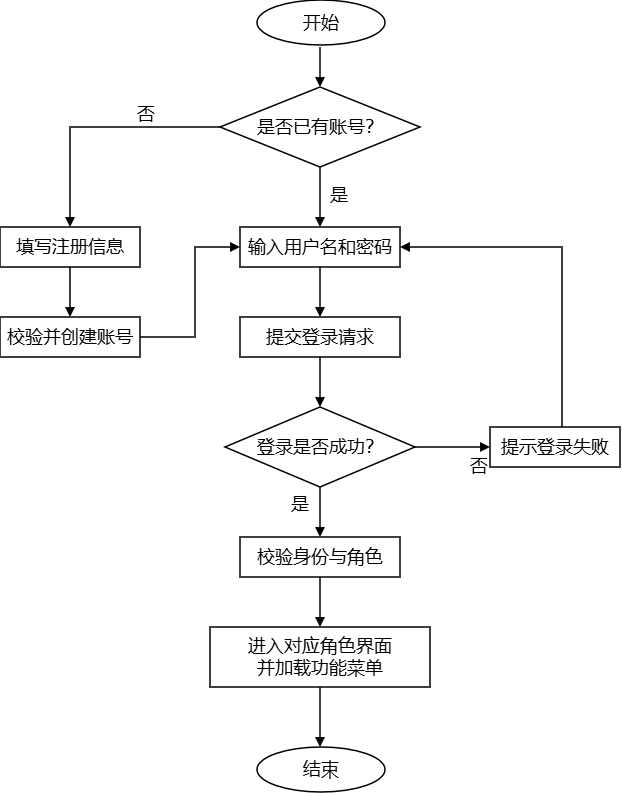

The diagram above was exported from draw.io. Its source (the exported page's mxGraphModel, read from the mxfile embedded in the PNG):
<mxGraphModel dx="1426" dy="849" grid="0" gridSize="10" guides="1" tooltips="1" connect="1" arrows="1" fold="1" page="1" pageScale="1" pageWidth="800" pageHeight="1100" background="#FFFFFF" math="0" shadow="0">
  <root>
    <mxCell id="0" />
    <mxCell id="1" parent="0" />
    <mxCell id="q1" parent="1" style="rhombus;whiteSpace=wrap;html=1;strokeWidth=1.5;fontSize=18;labelBackgroundColor=none;" value="是否已有账号？" vertex="1">
      <mxGeometry height="80" width="200" x="300" y="110" as="geometry" />
    </mxCell>
    <mxCell id="reg" parent="1" style="rounded=0;whiteSpace=wrap;html=1;strokeWidth=1.5;fontSize=18;labelBackgroundColor=none;" value="填写注册信息" vertex="1">
      <mxGeometry height="40" width="140" x="80" y="250" as="geometry" />
    </mxCell>
    <mxCell id="create" parent="1" style="rounded=0;whiteSpace=wrap;html=1;strokeWidth=1.5;fontSize=18;labelBackgroundColor=none;" value="校验并创建账号" vertex="1">
      <mxGeometry height="40" width="140" x="80" y="340" as="geometry" />
    </mxCell>
    <mxCell id="login" parent="1" style="rounded=0;whiteSpace=wrap;html=1;strokeWidth=1.5;fontSize=18;labelBackgroundColor=none;" value="输入用户名和密码" vertex="1">
      <mxGeometry height="40" width="160" x="320" y="250" as="geometry" />
    </mxCell>
    <mxCell id="submit" parent="1" style="rounded=0;whiteSpace=wrap;html=1;strokeWidth=1.5;fontSize=18;labelBackgroundColor=none;" value="提交登录请求" vertex="1">
      <mxGeometry height="40" width="160" x="320" y="340" as="geometry" />
    </mxCell>
    <mxCell id="q2" parent="1" style="rhombus;whiteSpace=wrap;html=1;strokeWidth=1.5;fontSize=18;labelBackgroundColor=none;" value="登录是否成功？" vertex="1">
      <mxGeometry height="80" width="190" x="305" y="430" as="geometry" />
    </mxCell>
    <mxCell id="login_fail" parent="1" style="rounded=0;whiteSpace=wrap;html=1;strokeWidth=1.5;fontSize=18;labelBackgroundColor=none;" value="提示登录失败" vertex="1">
      <mxGeometry height="40" width="130" x="570" y="450" as="geometry" />
    </mxCell>
    <mxCell id="check" parent="1" style="rounded=0;whiteSpace=wrap;html=1;strokeWidth=1.5;fontSize=18;labelBackgroundColor=none;" value="校验身份与角色" vertex="1">
      <mxGeometry height="40" width="160" x="320" y="560" as="geometry" />
    </mxCell>
    <mxCell id="enter" parent="1" style="rounded=0;whiteSpace=wrap;html=1;strokeWidth=1.5;fontSize=18;labelBackgroundColor=none;" value="进入对应角色界面&#10;并加载功能菜单" vertex="1">
      <mxGeometry height="60" width="220" x="290" y="650" as="geometry" />
    </mxCell>
    <mxCell id="e1" edge="1" parent="1" style="endArrow=block;endFill=1;html=1;strokeWidth=1.5;labelBackgroundColor=none;fontSize=18;fontColor=default;" target="q1">
      <mxGeometry relative="1" as="geometry">
        <mxPoint x="400" y="70" as="sourcePoint" />
      </mxGeometry>
    </mxCell>
    <mxCell id="e2" edge="1" parent="1" source="q1" style="endArrow=block;endFill=1;html=1;strokeWidth=1.5;edgeStyle=orthogonalEdgeStyle;rounded=0;labelBackgroundColor=none;fontSize=18;fontColor=default;" target="reg">
      <mxGeometry relative="1" as="geometry" />
    </mxCell>
    <mxCell id="e2l" connectable="0" parent="e2" style="edgeLabel;html=1;fontSize=18;labelBackgroundColor=none;" value="否" vertex="1">
      <mxGeometry relative="1" x="-0.25" y="-10" as="geometry">
        <mxPoint x="9" y="-20" as="offset" />
      </mxGeometry>
    </mxCell>
    <mxCell id="e3" edge="1" parent="1" source="q1" style="endArrow=block;endFill=1;html=1;strokeWidth=1.5;labelBackgroundColor=none;fontSize=18;fontColor=default;" target="login">
      <mxGeometry relative="1" as="geometry" />
    </mxCell>
    <mxCell id="e3l" connectable="0" parent="e3" style="edgeLabel;html=1;fontSize=18;labelBackgroundColor=none;" value="是" vertex="1">
      <mxGeometry relative="1" x="0.25" y="-10" as="geometry">
        <mxPoint x="18" y="-27" as="offset" />
      </mxGeometry>
    </mxCell>
    <mxCell id="e4" edge="1" parent="1" source="reg" style="endArrow=block;endFill=1;html=1;strokeWidth=1.5;labelBackgroundColor=none;fontSize=18;fontColor=default;" target="create">
      <mxGeometry relative="1" as="geometry" />
    </mxCell>
    <mxCell id="e5" edge="1" parent="1" source="create" style="endArrow=block;endFill=1;html=1;strokeWidth=1.5;edgeStyle=orthogonalEdgeStyle;rounded=0;labelBackgroundColor=none;fontSize=18;fontColor=default;" target="login">
      <mxGeometry relative="1" as="geometry">
        <Array as="points">
          <mxPoint x="275" y="360" />
          <mxPoint x="275" y="270" />
        </Array>
      </mxGeometry>
    </mxCell>
    <mxCell id="e6" edge="1" parent="1" source="login" style="endArrow=block;endFill=1;html=1;strokeWidth=1.5;labelBackgroundColor=none;fontSize=18;fontColor=default;" target="submit">
      <mxGeometry relative="1" as="geometry" />
    </mxCell>
    <mxCell id="e7" edge="1" parent="1" source="submit" style="endArrow=block;endFill=1;html=1;strokeWidth=1.5;labelBackgroundColor=none;fontSize=18;fontColor=default;" target="q2">
      <mxGeometry relative="1" as="geometry" />
    </mxCell>
    <mxCell id="e8" edge="1" parent="1" source="q2" style="endArrow=block;endFill=1;html=1;strokeWidth=1.5;labelBackgroundColor=none;fontSize=18;fontColor=default;" target="check">
      <mxGeometry relative="1" as="geometry" />
    </mxCell>
    <mxCell id="e8l" connectable="0" parent="e8" style="edgeLabel;html=1;fontSize=18;labelBackgroundColor=none;" value="是" vertex="1">
      <mxGeometry relative="1" x="-0.2" y="-10" as="geometry">
        <mxPoint x="-21" y="-20" as="offset" />
      </mxGeometry>
    </mxCell>
    <mxCell id="e9" edge="1" parent="1" source="q2" style="endArrow=block;endFill=1;html=1;strokeWidth=1.5;edgeStyle=orthogonalEdgeStyle;rounded=0;labelBackgroundColor=none;fontSize=18;fontColor=default;" target="login_fail">
      <mxGeometry relative="1" as="geometry" />
    </mxCell>
    <mxCell id="e9l" connectable="0" parent="e9" style="edgeLabel;html=1;fontSize=18;labelBackgroundColor=none;" value="否" vertex="1">
      <mxGeometry relative="1" x="0.2" y="-10" as="geometry">
        <mxPoint x="8" y="-8" as="offset" />
      </mxGeometry>
    </mxCell>
    <mxCell id="e10" edge="1" parent="1" source="login_fail" style="endArrow=block;endFill=1;html=1;strokeWidth=1.5;edgeStyle=orthogonalEdgeStyle;rounded=0;labelBackgroundColor=none;fontSize=18;fontColor=default;" target="login">
      <mxGeometry relative="1" as="geometry">
        <Array as="points">
          <mxPoint x="642" y="270" />
        </Array>
      </mxGeometry>
    </mxCell>
    <mxCell id="e11" edge="1" parent="1" source="check" style="endArrow=block;endFill=1;html=1;strokeWidth=1.5;labelBackgroundColor=none;fontSize=18;fontColor=default;" target="enter">
      <mxGeometry relative="1" as="geometry" />
    </mxCell>
    <mxCell id="e12" edge="1" parent="1" source="enter" style="endArrow=block;endFill=1;html=1;strokeWidth=1.5;labelBackgroundColor=none;fontSize=18;fontColor=default;">
      <mxGeometry relative="1" as="geometry">
        <mxPoint x="400" y="770" as="targetPoint" />
      </mxGeometry>
    </mxCell>
    <mxCell id="81az_7ONHC_JJKigpSEn-1" parent="1" style="ellipse;whiteSpace=wrap;html=1;fontSize=18;labelBackgroundColor=none;strokeWidth=1.5;" value="开始" vertex="1">
      <mxGeometry height="45" width="128" x="337" y="23" as="geometry" />
    </mxCell>
    <mxCell id="81az_7ONHC_JJKigpSEn-2" parent="1" style="ellipse;whiteSpace=wrap;html=1;fontSize=18;labelBackgroundColor=none;strokeWidth=1.5;" value="结束" vertex="1">
      <mxGeometry height="45" width="128" x="337" y="770" as="geometry" />
    </mxCell>
  </root>
</mxGraphModel>